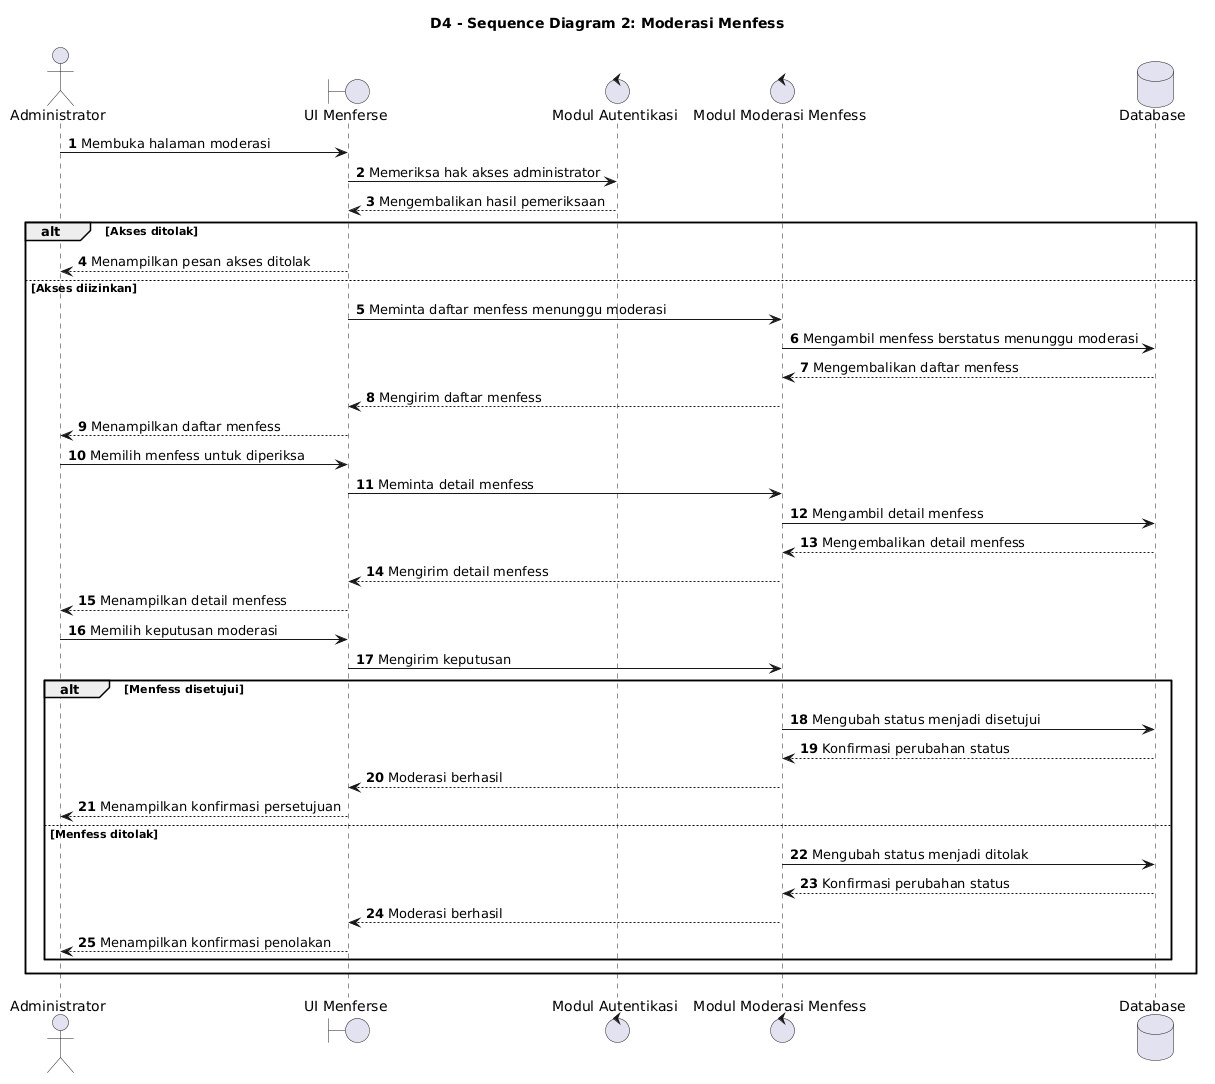

The diagram above was rendered by PlantUML. Its source (embedded in the PNG):
@startuml
title D4 - Sequence Diagram 2: Moderasi Menfess

autonumber
skinparam shadowing false

actor Administrator as Admin
boundary "UI Menferse" as UI
control "Modul Autentikasi" as Auth
control "Modul Moderasi Menfess" as Moderasi
database "Database" as DB

Admin -> UI: Membuka halaman moderasi
UI -> Auth: Memeriksa hak akses administrator
Auth --> UI: Mengembalikan hasil pemeriksaan

alt Akses ditolak
    UI --> Admin: Menampilkan pesan akses ditolak
else Akses diizinkan
    UI -> Moderasi: Meminta daftar menfess menunggu moderasi
    Moderasi -> DB: Mengambil menfess berstatus menunggu moderasi
    DB --> Moderasi: Mengembalikan daftar menfess
    Moderasi --> UI: Mengirim daftar menfess
    UI --> Admin: Menampilkan daftar menfess

    Admin -> UI: Memilih menfess untuk diperiksa
    UI -> Moderasi: Meminta detail menfess
    Moderasi -> DB: Mengambil detail menfess
    DB --> Moderasi: Mengembalikan detail menfess
    Moderasi --> UI: Mengirim detail menfess
    UI --> Admin: Menampilkan detail menfess

    Admin -> UI: Memilih keputusan moderasi
    UI -> Moderasi: Mengirim keputusan

    alt Menfess disetujui
        Moderasi -> DB: Mengubah status menjadi disetujui
        DB --> Moderasi: Konfirmasi perubahan status
        Moderasi --> UI: Moderasi berhasil
        UI --> Admin: Menampilkan konfirmasi persetujuan
    else Menfess ditolak
        Moderasi -> DB: Mengubah status menjadi ditolak
        DB --> Moderasi: Konfirmasi perubahan status
        Moderasi --> UI: Moderasi berhasil
        UI --> Admin: Menampilkan konfirmasi penolakan
    end
end
@enduml